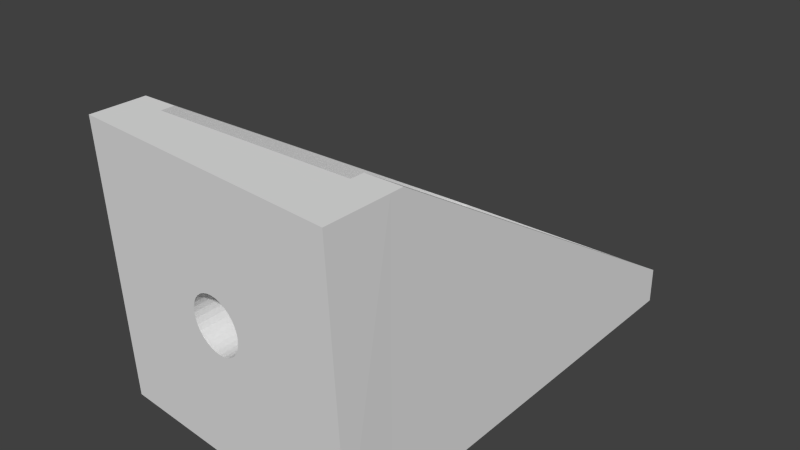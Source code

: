 # Source: Motor_Mount.blend  (saved by Blender 2.72.0; exported with 4.5.12 LTS)
import bpy
from mathutils import Matrix  # noqa: F401  (used for matrix-valued properties, if any)

bpy.ops.wm.read_factory_settings(use_empty=True)
scene = bpy.context.scene
scene.name = 'Scene'

# ---- collections
col_collection_1 = bpy.data.collections.new('Collection 1'); scene.collection.children.link(col_collection_1)
col_collection_20 = bpy.data.collections.new('Collection 20'); scene.collection.children.link(col_collection_20)
col_collection_20.hide_render = True
col_collection_20.hide_viewport = True

# ---- world
world_world = bpy.data.worlds.new('World'); scene.world = world_world
world_world.color = (0.05088, 0.05088, 0.05088)
world_world.use_sun_shadow = False
world_world.sun_shadow_jitter_overblur = 0.0
world_world.cycles.sampling_method = 'MANUAL'
world_world.cycles.sample_map_resolution = 256

# ---- meshes
me_plane = bpy.data.meshes.new('Plane')
me_plane.from_pydata([(-0.2479, 0.03482, -0.2496), (0.2502, -0.008754, -0.2496), (-0.2502, 0.008754, 0.2496), (0.2479, -0.03482, 0.2496), (-0.0002281, -0.002607, 0.04994), (-0.009943, -0.001707, 0.04898), (-0.01928, -0.0007408, 0.04614), (-0.02787, 0.0002536, 0.04152), (-0.03539, 0.001238, 0.03531), (-0.04155, 0.002176, 0.02775), (-0.04611, 0.003029, 0.01911), (-0.04891, 0.003766, 0.009743), (-0.04982, 0.004359, -1.046e-08), (-0.04882, 0.004784, -0.009743), (-0.04594, 0.005025, -0.01911), (-0.0413, 0.005073, -0.02775), (-0.03507, 0.004926, -0.03531), (-0.02749, 0.004589, -0.04152), (-0.01885, 0.004077, -0.04614), (-0.009495, 0.003408, -0.04898), (0.0002281, 0.002607, -0.04994), (0.009943, 0.001707, -0.04898), (0.01928, 0.0007409, -0.04614), (0.02787, -0.0002536, -0.04152), (0.03539, -0.001238, -0.03531), (0.04155, -0.002175, -0.02775), (0.04611, -0.003029, -0.01911), (0.04891, -0.003766, -0.009743), (0.04982, -0.004359, 3.399e-08), (0.04882, -0.004783, 0.009743), (0.04594, -0.005025, 0.01911), (0.0413, -0.005073, 0.02775), (0.03507, -0.004926, 0.03531), (0.02749, -0.004589, 0.04152), (0.01885, -0.004077, 0.04614), (0.009495, -0.003407, 0.04898), (-0.249, 0.08482, -0.2496), (0.249, 0.08482, -0.2496), (-0.249, 0.08482, 0.2496), (0.249, 0.08482, 0.2496), (-4.522e-09, 0.08482, 0.04987), (-0.00973, 0.08482, 0.04892), (-0.01909, 0.08482, 0.04608), (-0.02771, 0.08482, 0.04147), (-0.03527, 0.08482, 0.03527), (-0.04147, 0.08482, 0.02771), (-0.04608, 0.08482, 0.01909), (-0.04892, 0.08482, 0.00973), (-0.04987, 0.08482, -1.045e-08), (-0.04892, 0.08482, -0.00973), (-0.04608, 0.08482, -0.01909), (-0.04147, 0.08482, -0.02771), (-0.03527, 0.08482, -0.03527), (-0.02771, 0.08482, -0.04147), (-0.01909, 0.08482, -0.04608), (-0.00973, 0.08482, -0.04892), (1.173e-08, 0.08482, -0.04987), (0.00973, 0.08482, -0.04892), (0.01909, 0.08482, -0.04608), (0.02771, 0.08482, -0.04147), (0.03527, 0.08482, -0.03527), (0.04147, 0.08482, -0.02771), (0.04608, 0.08482, -0.01909), (0.04892, 0.08482, -0.00973), (0.04987, 0.08482, 3.414e-08), (0.04892, 0.08482, 0.00973), (0.04608, 0.08482, 0.01909), (0.04147, 0.08482, 0.02771), (0.03527, 0.08482, 0.03527), (0.02771, 0.08482, 0.04147), (0.01909, 0.08482, 0.04608), (0.00973, 0.08482, 0.04892), (-0.1836, 0.08482, -0.184), (0.1836, 0.08482, -0.184), (-0.1836, 0.08482, 0.184), (0.1836, 0.08482, 0.184), (0.1836, 0.08482, 0.2496), (-0.1836, 0.08482, 0.2496), (-0.1836, 0.08482, -0.2496), (0.1836, 0.08482, -0.2496), (-0.249, 0.838, -0.2496), (0.249, 0.838, -0.2496), (-0.249, 0.1096, 0.2496), (0.249, 0.1096, 0.2496), (-0.1836, 0.838, -0.184), (0.1836, 0.838, -0.184), (0.1836, 0.1096, 0.2496), (-0.1836, 0.1096, 0.2496), (-0.1836, 0.838, -0.2496), (0.1836, 0.838, -0.2496), (0.249, 0.838, -0.184), (-0.249, 0.838, -0.184)], [], [(2, 35, 3), (35, 34, 3), (34, 33, 3), (33, 32, 3), (32, 31, 3), (31, 30, 3), (30, 29, 3), (29, 28, 3), (27, 1, 28), (27, 26, 1), (26, 25, 1), (25, 24, 1), (24, 23, 1), (23, 22, 1), (22, 21, 1), (1, 21, 0), (19, 0, 20), (19, 18, 0), (18, 17, 0), (17, 16, 0), (16, 15, 0), (15, 14, 0), (14, 13, 0), (13, 12, 0), (11, 2, 12), (11, 10, 2), (10, 9, 2), (9, 8, 2), (8, 7, 2), (7, 6, 2), (6, 5, 2), (5, 4, 2), (4, 35, 2), (12, 2, 0), (0, 21, 20), (28, 1, 3), (1, 37, 39, 3), (2, 3, 39, 76, 77, 38), (0, 36, 78, 79, 37, 1), (36, 0, 2, 38), (78, 88, 89, 79), (76, 75, 74, 77), (79, 89, 81, 37), (5, 6, 42, 41), (6, 7, 43, 42), (7, 8, 44, 43), (8, 9, 45, 44), (9, 10, 46, 45), (10, 11, 47, 46), (11, 12, 48, 47), (12, 13, 49, 48), (13, 14, 50, 49), (14, 15, 51, 50), (15, 16, 52, 51), (16, 17, 53, 52), (17, 18, 54, 53), (18, 19, 55, 54), (19, 20, 56, 55), (20, 21, 57, 56), (21, 22, 58, 57), (22, 23, 59, 58), (23, 24, 60, 59), (24, 25, 61, 60), (25, 26, 62, 61), (26, 27, 63, 62), (27, 28, 64, 63), (28, 29, 65, 64), (29, 30, 66, 65), (30, 31, 67, 66), (31, 32, 68, 67), (32, 33, 69, 68), (33, 34, 70, 69), (34, 35, 71, 70), (35, 4, 40, 71), (4, 5, 41, 40), (72, 84, 87, 77, 74), (80, 91, 85, 84, 90, 81, 89, 88), (75, 76, 86, 85, 73), (39, 83, 86, 76), (73, 72, 84, 85), (77, 87, 82, 38), (38, 82, 91, 80, 36), (37, 81, 90, 83, 39), (36, 80, 88, 78), (83, 90, 85, 86), (82, 87, 84, 91), (71, 40, 75), (41, 74, 40), (41, 42, 74), (42, 43, 74), (43, 44, 74), (44, 45, 74), (45, 46, 74), (46, 47, 74), (47, 48, 74), (49, 72, 48), (49, 50, 72), (50, 51, 72), (51, 52, 72), (52, 53, 72), (53, 54, 72), (54, 55, 72), (55, 56, 72), (57, 73, 56), (57, 58, 73), (58, 59, 73), (59, 60, 73), (60, 61, 73), (61, 62, 73), (62, 63, 73), (63, 64, 73), (65, 75, 64), (65, 66, 75), (66, 67, 75), (67, 68, 75), (68, 69, 75), (69, 70, 75), (70, 71, 75), (64, 75, 73), (40, 74, 75), (56, 73, 72), (48, 72, 74)])
me_plane.use_remesh_preserve_volume = False
me_plane.use_remesh_preserve_attributes = False
me_plane.use_mirror_vertex_groups = False
me_plane.update()
me_plane_001 = bpy.data.meshes.new('Plane.001')
me_plane_001.from_pydata([(-0.25, -1.862e-08, -0.25), (0.25, -1.862e-08, -0.25), (-0.25, 1.862e-08, 0.25), (0.25, 1.862e-08, 0.25), (-4.57e-09, 3.354e-08, 0.05001), (-0.009756, 3.354e-08, 0.04905), (-0.01914, 3.354e-08, 0.0462), (-0.02778, 3.354e-08, 0.04158), (-0.03536, 3.354e-08, 0.03536), (-0.04158, 3.168e-08, 0.02778), (-0.0462, 3.168e-08, 0.01914), (-0.04905, 3.075e-08, 0.009756), (-0.05001, 3.005e-08, -1.066e-08), (-0.04905, 2.889e-08, -0.009756), (-0.0462, 2.795e-08, -0.01914), (-0.04158, 2.795e-08, -0.02778), (-0.03536, 2.609e-08, -0.03536), (-0.02778, 2.609e-08, -0.04158), (-0.01914, 2.609e-08, -0.0462), (-0.009756, 2.609e-08, -0.04905), (1.172e-08, 2.609e-08, -0.05001), (0.009756, 2.609e-08, -0.04905), (0.01914, 2.609e-08, -0.0462), (0.02778, 2.609e-08, -0.04158), (0.03536, 2.609e-08, -0.03536), (0.04158, 2.795e-08, -0.02778), (0.0462, 2.795e-08, -0.01914), (0.04905, 2.889e-08, -0.009756), (0.05001, 3.005e-08, 3.385e-08), (0.04905, 3.075e-08, 0.009756), (0.0462, 3.168e-08, 0.01914), (0.04158, 3.168e-08, 0.02778), (0.03536, 3.354e-08, 0.03536), (0.02778, 3.354e-08, 0.04158), (0.01914, 3.354e-08, 0.0462), (0.009756, 3.354e-08, 0.04905)], [(12, 28)], [(2, 3, 35), (35, 3, 34), (34, 3, 33), (33, 3, 32), (32, 3, 31), (31, 3, 30), (30, 3, 29), (29, 3, 28), (27, 28, 1), (27, 1, 26), (26, 1, 25), (25, 1, 24), (24, 1, 23), (23, 1, 22), (22, 1, 21), (1, 0, 21), (19, 20, 0), (19, 0, 18), (18, 0, 17), (17, 0, 16), (16, 0, 15), (15, 0, 14), (14, 0, 13), (13, 0, 12), (11, 12, 2), (11, 2, 10), (10, 2, 9), (9, 2, 8), (8, 2, 7), (7, 2, 6), (6, 2, 5), (5, 2, 4), (4, 2, 35), (12, 0, 2), (0, 20, 21), (28, 3, 1)])
me_plane_001.use_remesh_preserve_volume = False
me_plane_001.use_remesh_preserve_attributes = False
me_plane_001.use_mirror_vertex_groups = False
me_plane_001.update()

# ---- objects
ob_plane = bpy.data.objects.new('Plane', me_plane)
ob_plane_001 = bpy.data.objects.new('Plane.001', me_plane_001)

# ---- transforms, parenting, visibility, modifiers, constraints
ob_plane.location = (0.0, 0.0, 0.0)
ob_plane.lineart.crease_threshold = 0.0
ob_plane_001.location = (0.0, 0.0, 0.0)
ob_plane_001.lineart.crease_threshold = 0.0

# ---- collection membership
col_collection_1.objects.link(ob_plane)
col_collection_20.objects.link(ob_plane_001)

# ---- scene / render settings (as saved in the file)
scene.frame_start = 1; scene.frame_end = 250; scene.frame_set(1)
scene.render.engine = 'BLENDER_EEVEE_NEXT'
scene.render.resolution_percentage = 50
scene.render.dither_intensity = 0.0
scene.cycles.use_denoising = False
scene.cycles.samples = 10
scene.cycles.sampling_pattern = 'TABULATED_SOBOL'
scene.cycles.light_sampling_threshold = 0.0
scene.cycles.use_adaptive_sampling = False
scene.cycles.use_light_tree = False
scene.cycles.blur_glossy = 0.0
scene.cycles.pixel_filter_type = 'GAUSSIAN'
scene.cycles.sample_clamp_indirect = 0.0
scene.view_settings.view_transform = 'Standard'
scene.unit_settings.scale_length = 0.1
bpy.context.view_layer.update()

# ---- added for rendering (the .blend has no active camera and no usable light): camera, sun
cam_auto = bpy.data.cameras.new('AutoCamera')
cam_auto.lens = 50.0
cam_auto.sensor_width = 36.0
cam_auto.clip_end = 1000.0
ob_auto_camera = bpy.data.objects.new('AutoCamera', cam_auto)
scene.collection.objects.link(ob_auto_camera)
ob_auto_camera.location = (1.03941, -0.845713, 0.831527)
ob_auto_camera.rotation_euler = (1.09748, -7.21219e-08, 0.694738)
scene.camera = ob_auto_camera
light_auto_sun = bpy.data.lights.new('AutoSun', 'SUN')
light_auto_sun.energy = 3.0
light_auto_sun.angle = 0.0523599
ob_auto_sun = bpy.data.objects.new('AutoSun', light_auto_sun)
scene.collection.objects.link(ob_auto_sun)
ob_auto_sun.rotation_euler = (0.872665, 0.174533, 0.523599)
bpy.context.view_layer.update()

